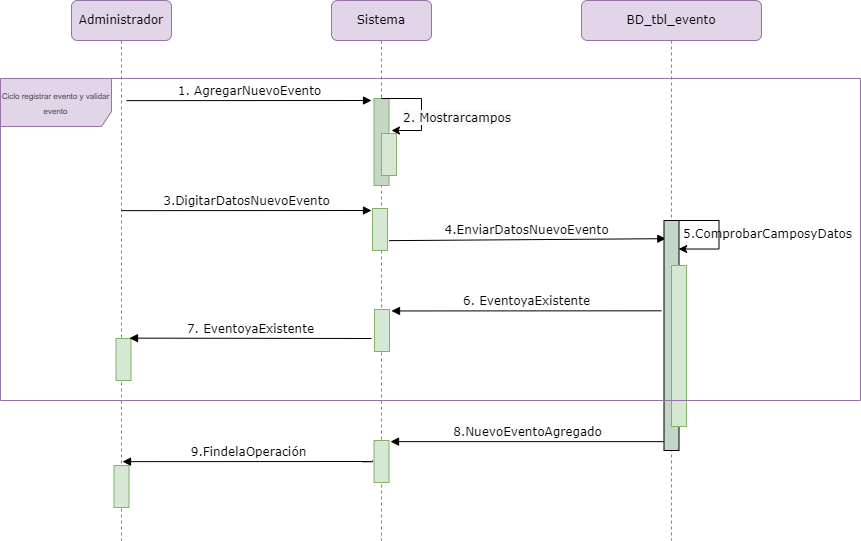

The diagram above was exported from draw.io. Its source (the exported page's mxGraphModel, read from the mxfile embedded in the PNG):
<mxGraphModel dx="868" dy="474" grid="1" gridSize="10" guides="1" tooltips="1" connect="1" arrows="1" fold="1" page="1" pageScale="1" pageWidth="1100" pageHeight="850" background="none" math="0" shadow="0">
  <root>
    <mxCell id="0" />
    <mxCell id="1" parent="0" />
    <mxCell id="7baba1c4bc27f4b0-2" value="Sistema" style="shape=umlLifeline;perimeter=lifelinePerimeter;whiteSpace=wrap;html=1;container=1;collapsible=0;recursiveResize=0;outlineConnect=0;rounded=1;shadow=0;comic=0;labelBackgroundColor=none;strokeWidth=1;fontFamily=Verdana;fontSize=12;align=center;fillColor=#e1d5e7;strokeColor=#9673a6;" parent="1" vertex="1">
      <mxGeometry x="360" y="80" width="100" height="540" as="geometry" />
    </mxCell>
    <mxCell id="7baba1c4bc27f4b0-34" value="" style="html=1;points=[];perimeter=orthogonalPerimeter;rounded=0;shadow=0;comic=0;labelBackgroundColor=none;strokeWidth=1;fontFamily=Verdana;fontSize=12;align=center;fillColor=#C5D6C4;strokeColor=#82b366;" parent="7baba1c4bc27f4b0-2" vertex="1">
      <mxGeometry x="42.5" y="98" width="15" height="87" as="geometry" />
    </mxCell>
    <mxCell id="B3pLkCzYiA93JPJHd7KG-6" value="" style="html=1;points=[];perimeter=orthogonalPerimeter;rounded=0;shadow=0;comic=0;labelBackgroundColor=none;strokeWidth=1;fontFamily=Verdana;fontSize=12;align=center;fillColor=#d5e8d4;strokeColor=#82b366;" parent="7baba1c4bc27f4b0-2" vertex="1">
      <mxGeometry x="50" y="133" width="15" height="42" as="geometry" />
    </mxCell>
    <mxCell id="B3pLkCzYiA93JPJHd7KG-7" value="" style="endArrow=classic;html=1;rounded=0;edgeStyle=elbowEdgeStyle;" parent="7baba1c4bc27f4b0-2" edge="1">
      <mxGeometry width="50" height="50" relative="1" as="geometry">
        <mxPoint x="50" y="98" as="sourcePoint" />
        <mxPoint x="60" y="130" as="targetPoint" />
        <Array as="points">
          <mxPoint x="90" y="108" />
        </Array>
      </mxGeometry>
    </mxCell>
    <mxCell id="omXZ6XYXS-N38wT5v3WZ-2" value="" style="html=1;points=[];perimeter=orthogonalPerimeter;rounded=0;shadow=0;comic=0;labelBackgroundColor=none;strokeWidth=1;fontFamily=Verdana;fontSize=12;align=center;fillColor=#d5e8d4;strokeColor=#82b366;" parent="7baba1c4bc27f4b0-2" vertex="1">
      <mxGeometry x="41" y="208" width="15" height="42" as="geometry" />
    </mxCell>
    <mxCell id="omXZ6XYXS-N38wT5v3WZ-3" value="4.EnviarDatosNuevoEvento" style="html=1;verticalAlign=bottom;endArrow=block;labelBackgroundColor=none;fontFamily=Verdana;fontSize=12;elbow=vertical;entryX=0.119;entryY=0.079;entryDx=0;entryDy=0;entryPerimeter=0;" parent="7baba1c4bc27f4b0-2" target="omXZ6XYXS-N38wT5v3WZ-4" edge="1">
      <mxGeometry relative="1" as="geometry">
        <mxPoint x="57.5" y="240.14285714285722" as="sourcePoint" />
        <mxPoint x="308" y="230" as="targetPoint" />
      </mxGeometry>
    </mxCell>
    <mxCell id="omXZ6XYXS-N38wT5v3WZ-13" value="" style="html=1;points=[];perimeter=orthogonalPerimeter;rounded=0;shadow=0;comic=0;labelBackgroundColor=none;strokeWidth=1;fontFamily=Verdana;fontSize=12;align=center;fillColor=#d5e8d4;strokeColor=#82b366;" parent="7baba1c4bc27f4b0-2" vertex="1">
      <mxGeometry x="43" y="309" width="15" height="42" as="geometry" />
    </mxCell>
    <mxCell id="omXZ6XYXS-N38wT5v3WZ-21" value="" style="html=1;points=[];perimeter=orthogonalPerimeter;rounded=0;shadow=0;comic=0;labelBackgroundColor=none;strokeWidth=1;fontFamily=Verdana;fontSize=12;align=center;fillColor=#d5e8d4;strokeColor=#82b366;" parent="7baba1c4bc27f4b0-2" vertex="1">
      <mxGeometry x="42.5" y="440" width="15" height="42" as="geometry" />
    </mxCell>
    <mxCell id="7baba1c4bc27f4b0-3" value="BD_tbl_evento" style="shape=umlLifeline;perimeter=lifelinePerimeter;whiteSpace=wrap;html=1;container=1;collapsible=0;recursiveResize=0;outlineConnect=0;rounded=1;shadow=0;comic=0;labelBackgroundColor=none;strokeWidth=1;fontFamily=Verdana;fontSize=12;align=center;fillColor=#e1d5e7;strokeColor=#9673a6;" parent="1" vertex="1">
      <mxGeometry x="610" y="80" width="180" height="540" as="geometry" />
    </mxCell>
    <mxCell id="omXZ6XYXS-N38wT5v3WZ-4" value="" style="html=1;points=[];perimeter=orthogonalPerimeter;rounded=0;shadow=0;comic=0;labelBackgroundColor=none;strokeWidth=1;fontFamily=Verdana;fontSize=12;align=center;fillColor=#C5D6C4;" parent="7baba1c4bc27f4b0-3" vertex="1">
      <mxGeometry x="82.5" y="220" width="15" height="230" as="geometry" />
    </mxCell>
    <mxCell id="omXZ6XYXS-N38wT5v3WZ-5" value="" style="html=1;points=[];perimeter=orthogonalPerimeter;rounded=0;shadow=0;comic=0;labelBackgroundColor=none;strokeWidth=1;fontFamily=Verdana;fontSize=12;align=center;fillColor=#d5e8d4;strokeColor=#82b366;" parent="7baba1c4bc27f4b0-3" vertex="1">
      <mxGeometry x="90" y="265" width="15" height="161" as="geometry" />
    </mxCell>
    <mxCell id="omXZ6XYXS-N38wT5v3WZ-7" value="" style="endArrow=classic;html=1;rounded=0;edgeStyle=elbowEdgeStyle;entryX=0.976;entryY=0.124;entryDx=0;entryDy=0;entryPerimeter=0;" parent="7baba1c4bc27f4b0-3" target="omXZ6XYXS-N38wT5v3WZ-4" edge="1">
      <mxGeometry width="50" height="50" relative="1" as="geometry">
        <mxPoint x="97.5" y="220" as="sourcePoint" />
        <mxPoint x="112.5" y="248" as="targetPoint" />
        <Array as="points">
          <mxPoint x="137.5" y="230" />
        </Array>
      </mxGeometry>
    </mxCell>
    <mxCell id="7baba1c4bc27f4b0-8" value="Administrador" style="shape=umlLifeline;perimeter=lifelinePerimeter;whiteSpace=wrap;html=1;container=1;collapsible=0;recursiveResize=0;outlineConnect=0;rounded=1;shadow=0;comic=0;labelBackgroundColor=none;strokeWidth=1;fontFamily=Verdana;fontSize=12;align=center;fillColor=#e1d5e7;strokeColor=#9673a6;" parent="1" vertex="1">
      <mxGeometry x="100" y="80" width="100" height="540" as="geometry" />
    </mxCell>
    <mxCell id="omXZ6XYXS-N38wT5v3WZ-16" value="" style="html=1;points=[];perimeter=orthogonalPerimeter;rounded=0;shadow=0;comic=0;labelBackgroundColor=none;strokeWidth=1;fontFamily=Verdana;fontSize=12;align=center;fillColor=#d5e8d4;strokeColor=#82b366;" parent="7baba1c4bc27f4b0-8" vertex="1">
      <mxGeometry x="44.5" y="338" width="15" height="42" as="geometry" />
    </mxCell>
    <mxCell id="omXZ6XYXS-N38wT5v3WZ-20" value="" style="html=1;points=[];perimeter=orthogonalPerimeter;rounded=0;shadow=0;comic=0;labelBackgroundColor=none;strokeWidth=1;fontFamily=Verdana;fontSize=12;align=center;fillColor=#d5e8d4;strokeColor=#82b366;" parent="7baba1c4bc27f4b0-8" vertex="1">
      <mxGeometry x="42.5" y="465" width="15" height="42" as="geometry" />
    </mxCell>
    <mxCell id="7baba1c4bc27f4b0-11" value="1. AgregarNuevoEvento" style="html=1;verticalAlign=bottom;endArrow=block;labelBackgroundColor=none;fontFamily=Verdana;fontSize=12;edgeStyle=elbowEdgeStyle;elbow=vertical;" parent="1" edge="1">
      <mxGeometry relative="1" as="geometry">
        <mxPoint x="155" y="180.14285714285722" as="sourcePoint" />
        <mxPoint x="400" y="180" as="targetPoint" />
        <Array as="points">
          <mxPoint x="440" y="180" />
        </Array>
      </mxGeometry>
    </mxCell>
    <mxCell id="B3pLkCzYiA93JPJHd7KG-8" value="&lt;span style=&quot;color: rgb(0, 0, 0); font-family: Verdana; font-size: 12px; font-style: normal; font-variant-ligatures: normal; font-variant-caps: normal; font-weight: 400; letter-spacing: normal; orphans: 2; text-align: center; text-indent: 0px; text-transform: none; widows: 2; word-spacing: 0px; -webkit-text-stroke-width: 0px; background-color: rgb(248, 249, 250); text-decoration-thickness: initial; text-decoration-style: initial; text-decoration-color: initial; float: none; display: inline !important;&quot;&gt;2. Mostrarcampos&lt;/span&gt;" style="text;whiteSpace=wrap;html=1;" parent="1" vertex="1">
      <mxGeometry x="430" y="184" width="130" height="30" as="geometry" />
    </mxCell>
    <mxCell id="omXZ6XYXS-N38wT5v3WZ-1" value="3.DigitarDatosNuevoEvento" style="html=1;verticalAlign=bottom;endArrow=block;labelBackgroundColor=none;fontFamily=Verdana;fontSize=12;edgeStyle=elbowEdgeStyle;elbow=vertical;" parent="1" edge="1">
      <mxGeometry relative="1" as="geometry">
        <mxPoint x="150" y="290.1428571428572" as="sourcePoint" />
        <mxPoint x="400" y="290" as="targetPoint" />
        <Array as="points">
          <mxPoint x="435" y="290" />
        </Array>
      </mxGeometry>
    </mxCell>
    <mxCell id="omXZ6XYXS-N38wT5v3WZ-10" value="7. EventoyaExistente" style="html=1;verticalAlign=bottom;endArrow=none;labelBackgroundColor=none;fontFamily=Verdana;fontSize=12;elbow=vertical;startArrow=block;startFill=1;endFill=0;" parent="1" edge="1">
      <mxGeometry relative="1" as="geometry">
        <mxPoint x="158" y="417.6428571428572" as="sourcePoint" />
        <mxPoint x="400" y="418" as="targetPoint" />
      </mxGeometry>
    </mxCell>
    <mxCell id="omXZ6XYXS-N38wT5v3WZ-18" value="8.NuevoEventoAgregado" style="html=1;verticalAlign=bottom;endArrow=none;labelBackgroundColor=none;fontFamily=Verdana;fontSize=12;elbow=vertical;startArrow=block;startFill=1;endFill=0;" parent="1" target="omXZ6XYXS-N38wT5v3WZ-4" edge="1">
      <mxGeometry relative="1" as="geometry">
        <mxPoint x="419.0000000000002" y="521.1428571428573" as="sourcePoint" />
        <mxPoint x="670" y="520" as="targetPoint" />
      </mxGeometry>
    </mxCell>
    <mxCell id="omXZ6XYXS-N38wT5v3WZ-17" value="9.FindelaOperación" style="html=1;verticalAlign=bottom;endArrow=none;labelBackgroundColor=none;fontFamily=Verdana;fontSize=12;edgeStyle=elbowEdgeStyle;elbow=vertical;startArrow=block;startFill=1;endFill=0;" parent="1" edge="1">
      <mxGeometry relative="1" as="geometry">
        <mxPoint x="151.00000000000023" y="541.1428571428573" as="sourcePoint" />
        <mxPoint x="401" y="540" as="targetPoint" />
        <Array as="points">
          <mxPoint x="136" y="541" />
        </Array>
      </mxGeometry>
    </mxCell>
    <mxCell id="edesPWFqhhv05NkD6xBQ-1" value="6. EventoyaExistente" style="html=1;verticalAlign=bottom;endArrow=none;labelBackgroundColor=none;fontFamily=Verdana;fontSize=12;edgeStyle=elbowEdgeStyle;elbow=vertical;startArrow=block;startFill=1;endFill=0;" parent="1" edge="1">
      <mxGeometry relative="1" as="geometry">
        <mxPoint x="420" y="390.4528571428572" as="sourcePoint" />
        <mxPoint x="690" y="390" as="targetPoint" />
        <Array as="points">
          <mxPoint x="405" y="390.31" />
        </Array>
      </mxGeometry>
    </mxCell>
    <mxCell id="omXZ6XYXS-N38wT5v3WZ-12" value="&lt;font style=&quot;font-size: 8px;&quot;&gt;Ciclo registrar evento y validar evento&lt;/font&gt;" style="shape=umlFrame;whiteSpace=wrap;html=1;width=111;height=48;fillColor=#e1d5e7;strokeColor=#9673a6;" parent="1" vertex="1">
      <mxGeometry x="29" y="158" width="860" height="322" as="geometry" />
    </mxCell>
    <mxCell id="omXZ6XYXS-N38wT5v3WZ-9" value="&lt;div style=&quot;text-align: center;&quot;&gt;&lt;span style=&quot;background-color: initial;&quot;&gt;&lt;font face=&quot;Verdana&quot;&gt;5.ComprobarCamposyDatos&lt;/font&gt;&lt;/span&gt;&lt;/div&gt;" style="text;whiteSpace=wrap;html=1;" parent="1" vertex="1">
      <mxGeometry x="710" y="300" width="130" height="30" as="geometry" />
    </mxCell>
  </root>
</mxGraphModel>